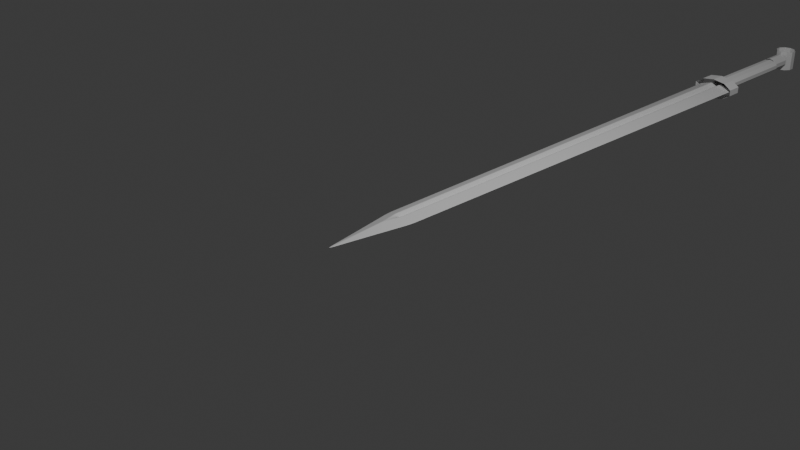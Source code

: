 # Source: Sword6.blend  (saved by Blender 4.1.24; exported with 4.5.12 LTS)
import bpy
from mathutils import Matrix  # noqa: F401  (used for matrix-valued properties, if any)

bpy.ops.wm.read_factory_settings(use_empty=True)
scene = bpy.context.scene
scene.name = 'Scene'

# ---- collections
col_collection = bpy.data.collections.new('Collection'); scene.collection.children.link(col_collection)
col_swordreference = bpy.data.collections.new('SwordReference'); col_collection.children.link(col_swordreference)

# ---- materials (node trees are filled in below, after node groups)
mat_material = bpy.data.materials.new('Material')
mat_material.alpha_threshold = 0.0
mat_material.use_transparent_shadow = False
mat_material.roughness = 0.5
mat_material.line_color = (0.0, 0.0, 0.0, 1.0)

# ---- material node trees
mat_material.use_nodes = True; mat_material.node_tree.nodes.clear()
_N = mat_material.node_tree.nodes; _L = mat_material.node_tree.links
n0 = _N.new('ShaderNodeOutputMaterial'); n0.name = 'Material Output'; n0.location = (300, 300)
n1 = _N.new('ShaderNodeBsdfPrincipled'); n1.name = 'Principled BSDF'; n1.location = (10, 300)
n1.inputs[3].default_value = 1.45
_L.new(n1.outputs[0], n0.inputs[0])
n0.is_active_output = True

# ---- world
world_world = bpy.data.worlds.new('World'); scene.world = world_world
world_world.use_nodes = True; world_world.node_tree.nodes.clear()
_N = world_world.node_tree.nodes; _L = world_world.node_tree.links
n0 = _N.new('ShaderNodeOutputWorld'); n0.name = 'World Output'; n0.location = (300, 300)
n1 = _N.new('ShaderNodeBackground'); n1.name = 'Background'; n1.location = (10, 300)
n1.inputs[0].default_value = (0.05088, 0.05088, 0.05088, 1.0)
_L.new(n1.outputs[0], n0.inputs[0])
n0.is_active_output = True
world_world.color = (0.05088, 0.05088, 0.05088)
world_world.use_sun_shadow = False
world_world.sun_shadow_jitter_overblur = 0.0

# ---- cameras
cam_camera = bpy.data.cameras.new('Camera')
cam_camera.clip_end = 100.0
cam_camera.ortho_scale = 7.314

# ---- lights
light_light = bpy.data.lights.new('Light', 'POINT')
light_light.transmission_factor = 0.0
light_light.energy = 1000.0
light_light.shadow_soft_size = 0.1
light_light.shadow_maximum_resolution = 0.006
light_light.use_absolute_resolution = True

# ---- meshes
me_cube = bpy.data.meshes.new('Cube')
me_cube.from_pydata([(1.0, 1.0, 0.0), (0.0, -1.0, 0.0), (-1.0, 1.0, 0.0), (-1.0, 0.0, 0.0), (0.0, 1.0, 0.1927), (1.0, 0.0, 0.0), (0.0, 1.0, -0.1927), (0.0, 0.0, 0.193), (0.0, 0.0, -0.193), (0.2622, 1.0, -0.7378), (-0.2622, 1.0, -0.7378), (-0.2622, 1.0, 0.7378), (0.2622, 1.0, 0.7378), (-0.261, 0.0, -0.739), (0.261, 0.0, -0.739), (0.0, -0.2304, -0.7696), (0.261, 0.0, 0.739), (-0.261, 0.0, 0.739), (0.0, -0.2304, 0.7696), (0.0, 5.8, -0.1927), (0.0, 5.8, 0.1927), (-0.2622, 5.8, 0.7378), (0.2622, 5.8, -0.7378), (-0.2622, 5.8, -0.7378), (0.2622, 5.8, 0.7378), (-1.0, 5.8, 0.0), (1.0, 5.8, 0.0)], [], [(5, 16, 18, 1), (18, 17, 3, 1), (11, 2, 3, 17), (2, 10, 13, 3), (4, 12, 24, 20), (3, 13, 15, 1), (15, 14, 5, 1), (9, 0, 5, 14), (0, 12, 16, 5), (11, 17, 7, 4), (9, 6, 19, 22), (12, 0, 26, 24), (13, 8, 14, 15), (16, 7, 17, 18), (2, 11, 21, 25), (11, 4, 20, 21), (6, 8, 13, 10), (4, 7, 16, 12), (10, 2, 25, 23), (9, 14, 8, 6), (6, 10, 23, 19), (0, 9, 22, 26)])
_uv = me_cube.uv_layers.new(name='UVMap')
_uv.uv.foreach_set('vector', [0.625, 0.625, 0.7174, 0.625, 0.7212, 0.6538, 0.625, 0.75, 0.75, 0.6538, 0.7826, 0.625, 0.875, 0.625, 0.75, 0.75, 0.7828, 0.5, 0.875, 0.5, 0.875, 0.625, 0.7826, 0.625, 0.125, 0.5, 0.2172, 0.5, 0.2174, 0.625, 0.125, 0.625, 0.75, 0.5, 0.7172, 0.5, 0.7172, 0.5, 0.75, 0.5, 0.125, 0.625, 0.2174, 0.625, 0.2212, 0.6538, 0.125, 0.75, 0.25, 0.6538, 0.2826, 0.625, 0.375, 0.625, 0.25, 0.75, 0.2828, 0.5, 0.375, 0.5, 0.375, 0.625, 0.2826, 0.625, 0.625, 0.5, 0.7172, 0.5, 0.7174, 0.625, 0.625, 0.625, 0.7828, 0.5, 0.7826, 0.625, 0.75, 0.625, 0.75, 0.5, 0.2828, 0.5, 0.25, 0.5, 0.25, 0.5, 0.2828, 0.5, 0.7172, 0.5, 0.625, 0.5, 0.625, 0.5, 0.7172, 0.5, 0.2174, 0.625, 0.2255, 0.6332, 0.2337, 0.6413, 0.2212, 0.6538, 0.75, 0.6413, 0.7663, 0.6332, 0.7826, 0.625, 0.75, 0.6538, 0.875, 0.5, 0.7828, 0.5, 0.7828, 0.5, 0.875, 0.5, 0.7828, 0.5, 0.75, 0.5, 0.75, 0.5, 0.7828, 0.5, 0.25, 0.5, 0.25, 0.625, 0.2174, 0.625, 0.2172, 0.5, 0.75, 0.5, 0.75, 0.625, 0.7174, 0.625, 0.7172, 0.5, 0.2172, 0.5, 0.125, 0.5, 0.125, 0.5, 0.2172, 0.5, 0.2828, 0.5, 0.2826, 0.625, 0.25, 0.625, 0.25, 0.5, 0.25, 0.5, 0.2172, 0.5, 0.2172, 0.5, 0.25, 0.5, 0.375, 0.5, 0.2828, 0.5, 0.2828, 0.5, 0.375, 0.5])
me_cube.materials.append(mat_material)
me_cube.use_mirror_vertex_groups = False
me_cube.update()
me_cylinder = bpy.data.meshes.new('Cylinder')
me_cylinder.from_pydata([(0.0, 1.0, -1.0), (0.0, 1.0, 1.0), (0.5878, 0.809, -1.0), (0.5878, 0.809, 1.0), (0.9511, 0.309, -1.0), (0.9511, 0.309, 1.0), (0.9511, -0.309, -1.0), (0.9511, -0.309, 1.0), (0.5878, -0.809, -1.0), (0.5878, -0.809, 1.0), (0.0, -1.0, -1.0), (0.0, -1.0, 1.0), (-0.5878, -0.809, -1.0), (-0.5878, -0.809, 1.0), (-0.9511, -0.309, -1.0), (-0.9511, -0.309, 1.0), (-0.9511, 0.309, -1.0), (-0.9511, 0.309, 1.0), (-0.5878, 0.809, -1.0), (-0.5878, 0.809, 1.0)], [], [(0, 1, 3, 2), (2, 3, 5, 4), (4, 5, 7, 6), (6, 7, 9, 8), (8, 9, 11, 10), (10, 11, 13, 12), (12, 13, 15, 14), (14, 15, 17, 16), (16, 17, 19, 18), (18, 19, 1, 0)])
_uv = me_cylinder.uv_layers.new(name='UVMap')
_uv.uv.foreach_set('vector', [1.0, 0.0, 1.0, 1.0, 0.9, 1.0, 0.9, 0.0, 0.9, 0.0, 0.9, 1.0, 0.8, 1.0, 0.8, 0.0, 0.8, 0.0, 0.8, 1.0, 0.7, 1.0, 0.7, 0.0, 0.7, 0.0, 0.7, 1.0, 0.6, 1.0, 0.6, 0.0, 0.6, 0.0, 0.6, 1.0, 0.5, 1.0, 0.5, 0.0, 0.5, 0.0, 0.5, 1.0, 0.4, 1.0, 0.4, 0.0, 0.4, 0.0, 0.4, 1.0, 0.3, 1.0, 0.3, 0.0, 0.3, 0.0, 0.3, 1.0, 0.2, 1.0, 0.2, 0.0, 0.2, 0.0, 0.2, 1.0, 0.1, 1.0, 0.1, 0.0, 0.1, 0.0, 0.1, 1.0, -7.451e-08, 1.0, -7.451e-08, 0.0])
me_cylinder.update()
me_cylinder_001 = bpy.data.meshes.new('Cylinder.001')
me_cylinder_001.from_pydata([(0.0, 1.0, -1.0), (0.0, 1.0, 1.0), (0.5878, 0.809, -1.0), (0.5878, 0.809, 1.0), (0.9511, 0.309, -1.0), (0.9511, 0.309, 1.0), (0.9511, -0.309, -1.0), (0.9511, -0.309, 1.0), (0.5878, -0.809, -1.0), (0.5878, -0.809, 1.0), (0.0, -1.0, -1.0), (0.0, -1.0, 1.0), (-0.5878, -0.809, -1.0), (-0.5878, -0.809, 1.0), (-0.9511, -0.309, -1.0), (-0.9511, -0.309, 1.0), (-0.9511, 0.309, -1.0), (-0.9511, 0.309, 1.0), (-0.5878, 0.809, -1.0), (-0.5878, 0.809, 1.0)], [], [(0, 1, 3, 2), (2, 3, 5, 4), (4, 5, 7, 6), (6, 7, 9, 8), (8, 9, 11, 10), (10, 11, 13, 12), (12, 13, 15, 14), (14, 15, 17, 16), (16, 17, 19, 18), (18, 19, 1, 0)])
_uv = me_cylinder_001.uv_layers.new(name='UVMap')
_uv.uv.foreach_set('vector', [1.0, 0.0, 1.0, 1.0, 0.9, 1.0, 0.9, 0.0, 0.9, 0.0, 0.9, 1.0, 0.8, 1.0, 0.8, 0.0, 0.8, 0.0, 0.8, 1.0, 0.7, 1.0, 0.7, 0.0, 0.7, 0.0, 0.7, 1.0, 0.6, 1.0, 0.6, 0.0, 0.6, 0.0, 0.6, 1.0, 0.5, 1.0, 0.5, 0.0, 0.5, 0.0, 0.5, 1.0, 0.4, 1.0, 0.4, 0.0, 0.4, 0.0, 0.4, 1.0, 0.3, 1.0, 0.3, 0.0, 0.3, 0.0, 0.3, 1.0, 0.2, 1.0, 0.2, 0.0, 0.2, 0.0, 0.2, 1.0, 0.1, 1.0, 0.1, 0.0, 0.1, 0.0, 0.1, 1.0, -7.451e-08, 1.0, -7.451e-08, 0.0])
me_cylinder_001.update()
me_cylinder_002 = bpy.data.meshes.new('Cylinder.002')
me_cylinder_002.from_pydata([(0.0, 1.0, -1.0), (0.0, 1.0, 1.0), (0.5878, 0.809, -1.0), (0.5878, 0.809, 1.0), (0.9511, 0.309, -1.0), (0.9511, 0.309, 1.0), (0.9511, -0.309, -1.0), (0.9511, -0.309, 1.0), (0.5878, -0.809, -1.0), (0.5878, -0.809, 1.0), (0.0, -1.0, -1.0), (0.0, -1.0, 1.0), (-0.5878, -0.809, -1.0), (-0.5878, -0.809, 1.0), (-0.9511, -0.309, -1.0), (-0.9511, -0.309, 1.0), (-0.9511, 0.309, -1.0), (-0.9511, 0.309, 1.0), (-0.5878, 0.809, -1.0), (-0.5878, 0.809, 1.0)], [], [(0, 1, 3, 2), (2, 3, 5, 4), (4, 5, 7, 6), (6, 7, 9, 8), (8, 9, 11, 10), (10, 11, 13, 12), (12, 13, 15, 14), (14, 15, 17, 16), (16, 17, 19, 18), (18, 19, 1, 0)])
_uv = me_cylinder_002.uv_layers.new(name='UVMap')
_uv.uv.foreach_set('vector', [1.0, 0.0, 1.0, 1.0, 0.9, 1.0, 0.9, 0.0, 0.9, 0.0, 0.9, 1.0, 0.8, 1.0, 0.8, 0.0, 0.8, 0.0, 0.8, 1.0, 0.7, 1.0, 0.7, 0.0, 0.7, 0.0, 0.7, 1.0, 0.6, 1.0, 0.6, 0.0, 0.6, 0.0, 0.6, 1.0, 0.5, 1.0, 0.5, 0.0, 0.5, 0.0, 0.5, 1.0, 0.4, 1.0, 0.4, 0.0, 0.4, 0.0, 0.4, 1.0, 0.3, 1.0, 0.3, 0.0, 0.3, 0.0, 0.3, 1.0, 0.2, 1.0, 0.2, 0.0, 0.2, 0.0, 0.2, 1.0, 0.1, 1.0, 0.1, 0.0, 0.1, 0.0, 0.1, 1.0, -7.451e-08, 1.0, -7.451e-08, 0.0])
me_cylinder_002.update()
me_cylinder_003 = bpy.data.meshes.new('Cylinder.003')
me_cylinder_003.from_pydata([(0.0, 1.0, -1.0), (0.0, 1.0, 1.0), (0.5878, 0.809, -1.0), (0.5878, 0.809, 1.0), (0.9511, 0.309, -1.0), (0.9511, 0.309, 1.0), (0.9511, -0.309, -1.0), (0.9511, -0.309, 1.0), (0.5878, -0.809, -1.0), (0.5878, -0.809, 1.0), (0.0, -1.0, -1.0), (0.0, -1.0, 1.0), (-0.5878, -0.809, -1.0), (-0.5878, -0.809, 1.0), (-0.9511, -0.309, -1.0), (-0.9511, -0.309, 1.0), (-0.9511, 0.309, -1.0), (-0.9511, 0.309, 1.0), (-0.5878, 0.809, -1.0), (-0.5878, 0.809, 1.0)], [], [(0, 1, 3, 2), (2, 3, 5, 4), (4, 5, 7, 6), (6, 7, 9, 8), (8, 9, 11, 10), (10, 11, 13, 12), (12, 13, 15, 14), (14, 15, 17, 16), (16, 17, 19, 18), (18, 19, 1, 0)])
_uv = me_cylinder_003.uv_layers.new(name='UVMap')
_uv.uv.foreach_set('vector', [1.0, 0.0, 1.0, 1.0, 0.9, 1.0, 0.9, 0.0, 0.9, 0.0, 0.9, 1.0, 0.8, 1.0, 0.8, 0.0, 0.8, 0.0, 0.8, 1.0, 0.7, 1.0, 0.7, 0.0, 0.7, 0.0, 0.7, 1.0, 0.6, 1.0, 0.6, 0.0, 0.6, 0.0, 0.6, 1.0, 0.5, 1.0, 0.5, 0.0, 0.5, 0.0, 0.5, 1.0, 0.4, 1.0, 0.4, 0.0, 0.4, 0.0, 0.4, 1.0, 0.3, 1.0, 0.3, 0.0, 0.3, 0.0, 0.3, 1.0, 0.2, 1.0, 0.2, 0.0, 0.2, 0.0, 0.2, 1.0, 0.1, 1.0, 0.1, 0.0, 0.1, 0.0, 0.1, 1.0, -7.451e-08, 1.0, -7.451e-08, 0.0])
me_cylinder_003.update()

# ---- objects
ob_cube = bpy.data.objects.new('Cube', me_cube)
ob_light = bpy.data.objects.new('Light', light_light)
ob_camera = bpy.data.objects.new('Camera', cam_camera)
ob_cylinder = bpy.data.objects.new('Cylinder', me_cylinder)
ob_cylinder_001 = bpy.data.objects.new('Cylinder.001', me_cylinder_001)
ob_cylinder_002 = bpy.data.objects.new('Cylinder.002', me_cylinder_002)
ob_cylinder_003 = bpy.data.objects.new('Cylinder.003', me_cylinder_003)
ob_swordreference = bpy.data.objects.new('SwordReference', None)

# ---- transforms, parenting, visibility, modifiers, constraints
ob_cube.location = (0.0, 0.0, 0.0)
ob_cube.scale = (0.18, 1.0, 0.06)
ob_cube.lock_rotations_4d = False
ob_cube.empty_display_type = 'ARROWS'
ob_cube.lineart.crease_threshold = 0.0
_m = ob_cube.modifiers.new('Subdivision', 'SUBSURF')
_m.subdivision_type = 'SIMPLE'
_m.levels = 3
_m.render_levels = 3
_m = ob_cube.modifiers.new('Subdivision.001', 'SUBSURF')
_m.render_levels = 1
_m = ob_cube.modifiers.new('SimpleDeform', 'SIMPLE_DEFORM')
_m.deform_method = 'TAPER'
_m.deform_axis = 'Y'
_m.factor = 0.35
_m.angle = 0.35
ob_light.location = (4.076, 1.005, 5.904)
ob_light.rotation_euler = (0.6503, 0.05522, 1.866)
ob_light.lock_rotations_4d = False
ob_light.empty_display_type = 'ARROWS'
ob_light.color = (0.0, 0.0, 0.0, 0.0)
ob_light.lineart.crease_threshold = 0.0
ob_camera.location = (7.359, -6.926, 4.958)
ob_camera.rotation_euler = (1.109, 0.0, 0.8149)
ob_camera.lock_rotations_4d = False
ob_camera.empty_display_type = 'ARROWS'
ob_camera.color = (0.0, 0.0, 0.0, 0.0)
ob_camera.display_type = 'WIRE'
ob_camera.lineart.crease_threshold = 0.0
ob_cylinder.location = (0.0, 6.54, 0.0)
ob_cylinder.rotation_euler = (1.571, 0.0, 0.0)
ob_cylinder.scale = (0.12, 0.08, 0.62)
ob_cylinder_001.location = (0.0, 7.3, 0.0)
ob_cylinder_001.rotation_euler = (1.571, 0.0, 0.0)
ob_cylinder_001.scale = (0.095, 0.095, 0.15)
ob_cylinder_002.location = (0.0, 7.58, 0.0)
ob_cylinder_002.scale = (0.13, 0.13, 0.13)
ob_cylinder_003.location = (0.0, 5.82, 0.0)
ob_cylinder_003.rotation_euler = (1.571, 0.0, 0.0)
ob_cylinder_003.scale = (0.275, 0.13, 0.1)
ob_swordreference.location = (0.0, 3.415, -0.9709)
ob_swordreference.scale = (1.783, 1.783, 1.783)
ob_swordreference.empty_display_type = 'IMAGE'
ob_swordreference.empty_display_size = 5.0
ob_swordreference.show_empty_image_perspective = False
ob_swordreference.use_empty_image_alpha = True
ob_swordreference.color = (1.0, 1.0, 1.0, 0.5)
ob_swordreference.hide_select = True

# ---- collection membership
col_collection.objects.link(ob_cube)
col_collection.objects.link(ob_light)
col_collection.objects.link(ob_camera)
col_collection.objects.link(ob_cylinder)
col_collection.objects.link(ob_cylinder_001)
col_collection.objects.link(ob_cylinder_002)
col_collection.objects.link(ob_cylinder_003)
col_swordreference.objects.link(ob_swordreference)

# ---- scene / render settings (as saved in the file)
scene.camera = ob_camera
scene.frame_start = 1; scene.frame_end = 250; scene.frame_set(1)
scene.render.engine = 'BLENDER_EEVEE_NEXT'
scene.cycles.sampling_pattern = 'TABULATED_SOBOL'
scene.eevee.ray_tracing_options.trace_max_roughness = 0.0
bpy.context.view_layer.update()
